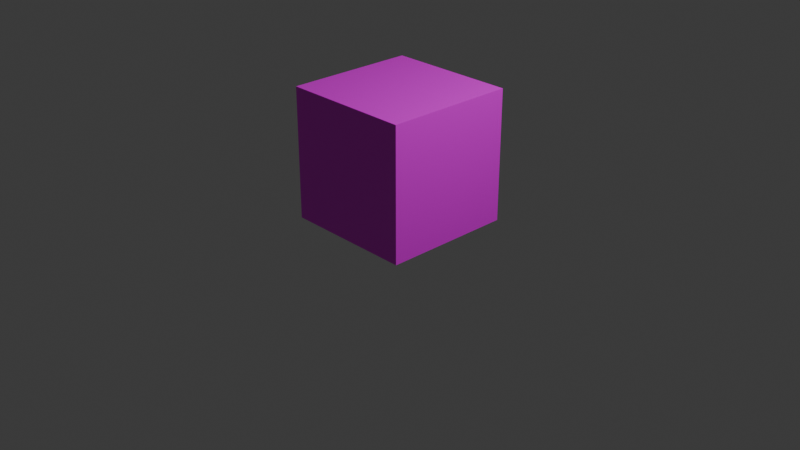 # Source: boxEnemy.blend  (saved by Blender 4.1.23; exported with 4.5.12 LTS)
import bpy
from mathutils import Matrix  # noqa: F401  (used for matrix-valued properties, if any)

bpy.ops.wm.read_factory_settings(use_empty=True)
scene = bpy.context.scene
scene.name = 'Scene'

# ---- collections
col_collection = bpy.data.collections.new('Collection'); scene.collection.children.link(col_collection)

# ---- images (referenced by path relative to the original .blend; pixels are not part of the script)
import os
ASSET_DIR = os.environ.get("B2B_ASSET_DIR", "")  # directory of the original .blend (textures are referenced by path, not embedded)
HERE = os.path.dirname(os.path.abspath(__file__))  # packed textures are extracted next to this script under _unpacked/

def load_image(name, relpath, width, height, colorspace="sRGB"):
    """Load a texture the original file referenced (path relative to the .blend, or extracted next to this script)."""
    p = next((c for c in (os.path.join(HERE, relpath), os.path.join(ASSET_DIR, relpath)) if relpath and os.path.exists(c)), "")
    if p:
        img = bpy.data.images.load(p, check_existing=True)
        img.name = name
    else:  # same state as the original file: an image datablock whose file is absent (Cycles renders it pink)
        img = bpy.data.images.new(name, width, height)
        img.source = "FILE"
        img.filepath = "//" + (relpath or name)
    img.colorspace_settings.name = colorspace
    return img
img_box_png = load_image('box.png', 'box.png', 1024, 1024, 'sRGB')
img_eye_png = load_image('eye.png', 'eye.png', 1024, 1024, 'sRGB')

# ---- materials (node trees are filled in below, after node groups)
mat_x = bpy.data.materials.new('マテリアル')
mat_x.use_transparent_shadow = False
mat_001 = bpy.data.materials.new('マテリアル.001')
mat_001.use_transparent_shadow = False

# ---- material node trees
mat_x.use_nodes = True; mat_x.node_tree.nodes.clear()
_N = mat_x.node_tree.nodes; _L = mat_x.node_tree.links
n0 = _N.new('ShaderNodeBsdfPrincipled'); n0.name = 'プリンシプルBSDF'; n0.location = (10, 300)
n1 = _N.new('ShaderNodeOutputMaterial'); n1.name = 'マテリアル出力'; n1.location = (300, 300)
n2 = _N.new('ShaderNodeTexImage'); n2.name = '画像テクスチャ'; n2.location = (-280, 275)
n2.image = img_box_png
_L.new(n0.outputs[0], n1.inputs[0])
_L.new(n2.outputs[0], n0.inputs[0])
n1.is_active_output = True
mat_001.use_nodes = True; mat_001.node_tree.nodes.clear()
_N = mat_001.node_tree.nodes; _L = mat_001.node_tree.links
n0 = _N.new('ShaderNodeBsdfPrincipled'); n0.name = 'プリンシプルBSDF'; n0.location = (10, 300)
n1 = _N.new('ShaderNodeOutputMaterial'); n1.name = 'マテリアル出力'; n1.location = (300, 300)
n2 = _N.new('ShaderNodeTexImage'); n2.name = '画像テクスチャ'; n2.location = (-280, 275)
n2.image = img_eye_png
_L.new(n0.outputs[0], n1.inputs[0])
_L.new(n2.outputs[0], n0.inputs[0])
n1.is_active_output = True

# ---- world
world_world = bpy.data.worlds.new('World'); scene.world = world_world
world_world.use_nodes = True; world_world.node_tree.nodes.clear()
_N = world_world.node_tree.nodes; _L = world_world.node_tree.links
n0 = _N.new('ShaderNodeOutputWorld'); n0.name = 'World Output'; n0.location = (300, 300)
n1 = _N.new('ShaderNodeBackground'); n1.name = 'Background'; n1.location = (10, 300)
n1.inputs[0].default_value = (0.05088, 0.05088, 0.05088, 1.0)
_L.new(n1.outputs[0], n0.inputs[0])
n0.is_active_output = True
world_world.color = (0.05088, 0.05088, 0.05088)
world_world.use_sun_shadow = False
world_world.sun_shadow_jitter_overblur = 0.0

# ---- cameras
cam_camera = bpy.data.cameras.new('Camera')
cam_camera.clip_end = 100.0
cam_camera.ortho_scale = 7.314

# ---- lights
light_light = bpy.data.lights.new('Light', 'POINT')
light_light.transmission_factor = 0.0
light_light.energy = 1000.0
light_light.shadow_soft_size = 0.1
light_light.shadow_maximum_resolution = 0.006
light_light.use_absolute_resolution = True

# ---- meshes
me_x = bpy.data.meshes.new('立方体')
me_x.from_pydata([(-1.0, -1.0, 0.0), (-1.0, -1.0, 2.0), (-1.0, 1.0, 0.0), (-1.0, 1.0, 2.0), (1.0, -1.0, 0.0), (1.0, -1.0, 2.0), (1.0, 1.0, 0.0), (1.0, 1.0, 2.0)], [], [(0, 1, 3, 2), (2, 3, 7, 6), (6, 7, 5, 4), (4, 5, 1, 0), (2, 6, 4, 0), (7, 3, 1, 5)])
me_x.polygons.foreach_set('material_index', [0, 1, 0, 0, 0, 0])
_uv = me_x.uv_layers.new(name='UVマップ')
_uv.uv.foreach_set('vector', [0.0001002, 0.9999, 0.0001001, 0.0001, 0.9999, 0.0001001, 0.9999, 0.9999, 0.9999, 0.0001, 0.9999, 0.9999, 0.0001001, 0.9999, 0.0001, 0.0001, 0.0001001, 0.9999, 9.99e-05, 0.0001001, 0.9999, 9.996e-05, 0.9999, 0.9999, 0.9999, 9.99e-05, 0.9999, 0.9999, 0.0001, 0.9999, 9.99e-05, 0.0001001, 9.995e-05, 0.0001002, 0.9999, 0.0001, 0.9999, 0.9999, 0.0001001, 0.9999, 0.9999, 0.9999, 9.995e-05, 0.9999, 9.995e-05, 0.0001, 0.9999, 9.995e-05])
me_x.materials.append(mat_x)
me_x.materials.append(mat_001)
me_x.update()

# ---- objects
ob_carry = bpy.data.objects.new('Carry', None)
ob_center = bpy.data.objects.new('Center', None)
ob_leftfrontdown = bpy.data.objects.new('LeftFrontDown', None)
ob_rightbackup = bpy.data.objects.new('RightBackUp', None)
ob_light = bpy.data.objects.new('Light', light_light)
ob_camera = bpy.data.objects.new('Camera', cam_camera)
ob_x = bpy.data.objects.new('立方体', me_x)

# ---- transforms, parenting, visibility, modifiers, constraints
ob_carry.parent = ob_x
ob_carry.location = (0.0, -0.9, 0.0)
ob_carry.rotation_mode = 'QUATERNION'
ob_carry.rotation_quaternion = (1.0, 0.0, 0.0, 0.0)
ob_carry.empty_display_size = 0.36
ob_center.parent = ob_x
ob_center.location = (0.0, 0.0, 1.0)
ob_center.rotation_mode = 'QUATERNION'
ob_center.rotation_quaternion = (1.0, 0.0, 0.0, 0.0)
ob_center.empty_display_size = 0.4
ob_leftfrontdown.parent = ob_x
ob_leftfrontdown.location = (-1.0, 1.0, 0.0)
ob_leftfrontdown.rotation_mode = 'QUATERNION'
ob_leftfrontdown.rotation_quaternion = (1.0, 0.0, 0.0, 0.0)
ob_leftfrontdown.empty_display_size = 0.5657
ob_rightbackup.parent = ob_x
ob_rightbackup.location = (1.0, -1.0, 2.0)
ob_rightbackup.rotation_mode = 'QUATERNION'
ob_rightbackup.rotation_quaternion = (1.0, 0.0, 0.0, 0.0)
ob_rightbackup.empty_display_size = 0.9798
ob_light.location = (4.076, 1.005, 5.904)
ob_light.rotation_euler = (0.6503, 0.05522, 1.866)
ob_light.lock_rotations_4d = False
ob_light.empty_display_type = 'ARROWS'
ob_light.color = (0.0, 0.0, 0.0, 0.0)
ob_light.lineart.crease_threshold = 0.0
ob_camera.location = (7.359, -6.926, 4.958)
ob_camera.rotation_euler = (1.109, 0.0, 0.8149)
ob_camera.lock_rotations_4d = False
ob_camera.empty_display_type = 'ARROWS'
ob_camera.color = (0.0, 0.0, 0.0, 0.0)
ob_camera.display_type = 'WIRE'
ob_camera.lineart.crease_threshold = 0.0
ob_x.location = (0.0, 0.0, 0.0)
ob_x.scale = (0.7, 0.7, 0.7)

# ---- collection membership
scene.collection.objects.link(ob_carry)
scene.collection.objects.link(ob_center)
scene.collection.objects.link(ob_leftfrontdown)
scene.collection.objects.link(ob_rightbackup)
col_collection.objects.link(ob_light)
col_collection.objects.link(ob_camera)
col_collection.objects.link(ob_x)

# ---- scene / render settings (as saved in the file)
scene.camera = ob_camera
scene.frame_start = 1; scene.frame_end = 250; scene.frame_set(1)
scene.render.engine = 'BLENDER_EEVEE_NEXT'
scene.cycles.sampling_pattern = 'TABULATED_SOBOL'
scene.eevee.ray_tracing_options.trace_max_roughness = 0.0
bpy.context.view_layer.update()
